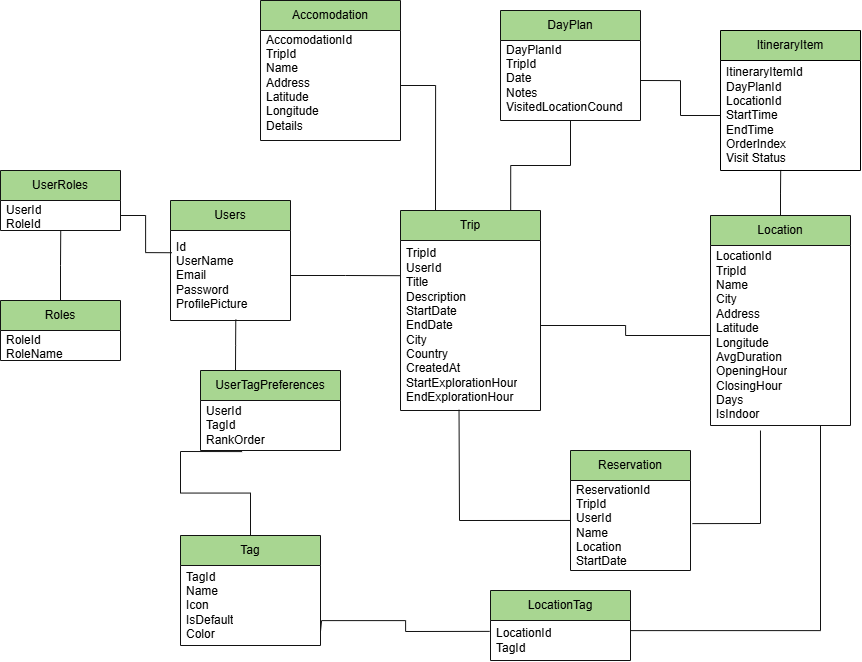

The diagram above was exported from draw.io. Its source (the exported page's mxGraphModel, read from the mxfile embedded in the PNG):
<mxGraphModel dx="2570" dy="2027" grid="1" gridSize="10" guides="1" tooltips="1" connect="0" arrows="1" fold="1" page="1" pageScale="1" pageWidth="850" pageHeight="1100" background="light-dark(#FFFFFF,#FFFFFF)" math="0" shadow="0">
  <root>
    <mxCell id="0" />
    <mxCell id="1" parent="0" />
    <mxCell id="ai6zKb6viCFZYj0s8lZO-1" parent="1" style="swimlane;fontStyle=0;childLayout=stackLayout;horizontal=1;startSize=30;horizontalStack=0;resizeParent=1;resizeParentMax=0;resizeLast=0;collapsible=1;marginBottom=0;whiteSpace=wrap;html=1;labelBackgroundColor=none;fillColor=light-dark(#EEEEEE, #a8d691);strokeColor=#FFFFFF;fontColor=light-dark(#1A1A1A,#000000);" value="Users" vertex="1">
      <mxGeometry height="120" width="120" x="50" y="70" as="geometry" />
    </mxCell>
    <mxCell id="ai6zKb6viCFZYj0s8lZO-2" parent="ai6zKb6viCFZYj0s8lZO-1" style="text;strokeColor=none;fillColor=none;align=left;verticalAlign=middle;spacingLeft=4;spacingRight=4;overflow=hidden;points=[[0,0.5],[1,0.5]];portConstraint=eastwest;rotatable=0;whiteSpace=wrap;html=1;labelBackgroundColor=none;fontColor=light-dark(#1A1A1A,#000000);" value="Id&lt;div&gt;UserName&lt;/div&gt;&lt;div&gt;Email&lt;/div&gt;&lt;div&gt;Password&lt;/div&gt;&lt;div&gt;ProfilePicture&lt;span style=&quot;white-space: pre;&quot;&gt;&#09;&lt;/span&gt;&lt;/div&gt;" vertex="1">
      <mxGeometry height="90" width="120" y="30" as="geometry" />
    </mxCell>
    <mxCell id="ai6zKb6viCFZYj0s8lZO-82" edge="1" parent="1" source="ai6zKb6viCFZYj0s8lZO-5" style="edgeStyle=orthogonalEdgeStyle;rounded=0;orthogonalLoop=1;jettySize=auto;html=1;endArrow=none;endFill=0;entryX=0.5;entryY=1;entryDx=0;entryDy=0;exitX=0.787;exitY=0.005;exitDx=0;exitDy=0;exitPerimeter=0;labelBackgroundColor=none;strokeColor=#FFFFFF;fontColor=light-dark(#1A1A1A,#000000);" target="ai6zKb6viCFZYj0s8lZO-22">
      <mxGeometry relative="1" as="geometry">
        <mxPoint x="390" y="78" as="sourcePoint" />
        <mxPoint x="349.55555555555566" y="30" as="targetPoint" />
      </mxGeometry>
    </mxCell>
    <mxCell id="DRuOcplq6lM-1SwvxcGk-2" edge="1" parent="1" source="ai6zKb6viCFZYj0s8lZO-5" style="edgeStyle=orthogonalEdgeStyle;rounded=0;orthogonalLoop=1;jettySize=auto;html=1;exitX=0.25;exitY=0;exitDx=0;exitDy=0;entryX=1;entryY=0.5;entryDx=0;entryDy=0;endArrow=none;endFill=0;labelBackgroundColor=none;strokeColor=#FFFFFF;fontColor=light-dark(#1A1A1A,#000000);" target="ai6zKb6viCFZYj0s8lZO-48">
      <mxGeometry relative="1" as="geometry" />
    </mxCell>
    <mxCell id="ai6zKb6viCFZYj0s8lZO-5" parent="1" style="swimlane;fontStyle=0;childLayout=stackLayout;horizontal=1;startSize=30;horizontalStack=0;resizeParent=1;resizeParentMax=0;resizeLast=0;collapsible=1;marginBottom=0;whiteSpace=wrap;html=1;labelBackgroundColor=none;fillColor=light-dark(#EEEEEE, #a8d691);strokeColor=#FFFFFF;fontColor=light-dark(#1A1A1A,#000000);" value="Trip" vertex="1">
      <mxGeometry height="200" width="140" x="280" y="80" as="geometry" />
    </mxCell>
    <mxCell id="ai6zKb6viCFZYj0s8lZO-6" parent="ai6zKb6viCFZYj0s8lZO-5" style="text;strokeColor=none;fillColor=none;align=left;verticalAlign=middle;spacingLeft=4;spacingRight=4;overflow=hidden;points=[[0,0.5],[1,0.5]];portConstraint=eastwest;rotatable=0;whiteSpace=wrap;html=1;labelBackgroundColor=none;fontColor=light-dark(#1A1A1A,#000000);" value="TripId&lt;div&gt;UserId&lt;/div&gt;&lt;div&gt;Title&lt;/div&gt;&lt;div&gt;Description&lt;/div&gt;&lt;div&gt;StartDate&lt;/div&gt;&lt;div&gt;EndDate&lt;/div&gt;&lt;div&gt;City&lt;/div&gt;&lt;div&gt;Country&lt;/div&gt;&lt;div&gt;CreatedAt&lt;/div&gt;&lt;div&gt;StartExplorationHour&lt;/div&gt;&lt;div&gt;EndExplorationHour&lt;/div&gt;" vertex="1">
      <mxGeometry height="170" width="140" y="30" as="geometry" />
    </mxCell>
    <mxCell id="ai6zKb6viCFZYj0s8lZO-76" edge="1" parent="1" source="ai6zKb6viCFZYj0s8lZO-10" style="edgeStyle=orthogonalEdgeStyle;rounded=0;orthogonalLoop=1;jettySize=auto;html=1;exitX=0.25;exitY=0;exitDx=0;exitDy=0;entryX=0.544;entryY=0.99;entryDx=0;entryDy=0;entryPerimeter=0;endArrow=none;endFill=0;labelBackgroundColor=none;strokeColor=#FFFFFF;fontColor=light-dark(#1A1A1A,#000000);" target="ai6zKb6viCFZYj0s8lZO-2">
      <mxGeometry relative="1" as="geometry">
        <mxPoint x="114.88235294117658" y="200" as="targetPoint" />
      </mxGeometry>
    </mxCell>
    <mxCell id="ai6zKb6viCFZYj0s8lZO-10" parent="1" style="swimlane;fontStyle=0;childLayout=stackLayout;horizontal=1;startSize=30;horizontalStack=0;resizeParent=1;resizeParentMax=0;resizeLast=0;collapsible=1;marginBottom=0;whiteSpace=wrap;html=1;labelBackgroundColor=none;fillColor=light-dark(#EEEEEE, #a8d691);strokeColor=#FFFFFF;fontColor=light-dark(#1A1A1A,#000000);" value="UserTagPreferences" vertex="1">
      <mxGeometry height="80" width="140" x="80" y="240" as="geometry" />
    </mxCell>
    <mxCell id="ai6zKb6viCFZYj0s8lZO-11" parent="ai6zKb6viCFZYj0s8lZO-10" style="text;strokeColor=none;fillColor=none;align=left;verticalAlign=middle;spacingLeft=4;spacingRight=4;overflow=hidden;points=[[0,0.5],[1,0.5]];portConstraint=eastwest;rotatable=0;whiteSpace=wrap;html=1;labelBackgroundColor=none;fontColor=light-dark(#1A1A1A,#000000);" value="UserId&lt;div&gt;TagId&lt;/div&gt;&lt;div&gt;RankOrder&lt;/div&gt;" vertex="1">
      <mxGeometry height="50" width="140" y="30" as="geometry" />
    </mxCell>
    <mxCell id="ai6zKb6viCFZYj0s8lZO-18" parent="1" style="swimlane;fontStyle=0;childLayout=stackLayout;horizontal=1;startSize=30;horizontalStack=0;resizeParent=1;resizeParentMax=0;resizeLast=0;collapsible=1;marginBottom=0;whiteSpace=wrap;html=1;labelBackgroundColor=none;fillColor=light-dark(#EEEEEE, #a8d691);strokeColor=#FFFFFF;fontColor=light-dark(#1A1A1A,#000000);" value="Tag" vertex="1">
      <mxGeometry height="110" width="140" x="60" y="405" as="geometry" />
    </mxCell>
    <mxCell id="ai6zKb6viCFZYj0s8lZO-19" parent="ai6zKb6viCFZYj0s8lZO-18" style="text;strokeColor=none;fillColor=none;align=left;verticalAlign=middle;spacingLeft=4;spacingRight=4;overflow=hidden;points=[[0,0.5],[1,0.5]];portConstraint=eastwest;rotatable=0;whiteSpace=wrap;html=1;labelBackgroundColor=none;fontColor=light-dark(#1A1A1A,#000000);" value="TagId&lt;div&gt;Name&lt;/div&gt;&lt;div&gt;Icon&lt;/div&gt;&lt;div&gt;IsDefault&lt;/div&gt;&lt;div&gt;Color&lt;/div&gt;" vertex="1">
      <mxGeometry height="80" width="140" y="30" as="geometry" />
    </mxCell>
    <mxCell id="ai6zKb6viCFZYj0s8lZO-22" parent="1" style="swimlane;fontStyle=0;childLayout=stackLayout;horizontal=1;startSize=30;horizontalStack=0;resizeParent=1;resizeParentMax=0;resizeLast=0;collapsible=1;marginBottom=0;whiteSpace=wrap;html=1;labelBackgroundColor=none;fillColor=light-dark(#EEEEEE, #a8d691);strokeColor=#FFFFFF;fontColor=light-dark(#1A1A1A,#000000);" value="DayPlan" vertex="1">
      <mxGeometry height="110" width="140" x="380" y="-120" as="geometry" />
    </mxCell>
    <mxCell id="ai6zKb6viCFZYj0s8lZO-23" parent="ai6zKb6viCFZYj0s8lZO-22" style="text;strokeColor=none;fillColor=none;align=left;verticalAlign=middle;spacingLeft=4;spacingRight=4;overflow=hidden;points=[[0,0.5],[1,0.5]];portConstraint=eastwest;rotatable=0;whiteSpace=wrap;html=1;labelBackgroundColor=none;fontColor=light-dark(#1A1A1A,#000000);" value="DayPlanId&lt;div&gt;TripId&lt;/div&gt;&lt;div&gt;Date&lt;/div&gt;&lt;div&gt;Notes&lt;/div&gt;&lt;div&gt;VisitedLocationCound&lt;/div&gt;&lt;div&gt;&lt;br&gt;&lt;/div&gt;" vertex="1">
      <mxGeometry height="80" width="140" y="30" as="geometry" />
    </mxCell>
    <mxCell id="ai6zKb6viCFZYj0s8lZO-26" parent="1" style="swimlane;fontStyle=0;childLayout=stackLayout;horizontal=1;startSize=30;horizontalStack=0;resizeParent=1;resizeParentMax=0;resizeLast=0;collapsible=1;marginBottom=0;whiteSpace=wrap;html=1;labelBackgroundColor=none;fillColor=light-dark(#EEEEEE, #a8d691);strokeColor=#FFFFFF;fontColor=light-dark(#1A1A1A,#000000);" value="LocationTag" vertex="1">
      <mxGeometry height="70" width="140" x="370" y="460" as="geometry" />
    </mxCell>
    <mxCell id="ai6zKb6viCFZYj0s8lZO-27" parent="ai6zKb6viCFZYj0s8lZO-26" style="text;strokeColor=none;fillColor=none;align=left;verticalAlign=middle;spacingLeft=4;spacingRight=4;overflow=hidden;points=[[0,0.5],[1,0.5]];portConstraint=eastwest;rotatable=0;whiteSpace=wrap;html=1;labelBackgroundColor=none;fontColor=light-dark(#1A1A1A,#000000);" value="LocationId&lt;div&gt;TagId&lt;/div&gt;" vertex="1">
      <mxGeometry height="40" width="140" y="30" as="geometry" />
    </mxCell>
    <mxCell id="ai6zKb6viCFZYj0s8lZO-84" edge="1" parent="1" source="ai6zKb6viCFZYj0s8lZO-30" style="edgeStyle=orthogonalEdgeStyle;rounded=0;orthogonalLoop=1;jettySize=auto;html=1;exitX=0.5;exitY=0;exitDx=0;exitDy=0;endArrow=none;endFill=0;entryX=0.43;entryY=0.995;entryDx=0;entryDy=0;entryPerimeter=0;labelBackgroundColor=none;strokeColor=#FFFFFF;fontColor=light-dark(#1A1A1A,#000000);" target="ai6zKb6viCFZYj0s8lZO-35">
      <mxGeometry relative="1" as="geometry">
        <mxPoint x="550.4761904761904" y="50" as="targetPoint" />
      </mxGeometry>
    </mxCell>
    <mxCell id="ai6zKb6viCFZYj0s8lZO-30" parent="1" style="swimlane;fontStyle=0;childLayout=stackLayout;horizontal=1;startSize=30;horizontalStack=0;resizeParent=1;resizeParentMax=0;resizeLast=0;collapsible=1;marginBottom=0;whiteSpace=wrap;html=1;labelBackgroundColor=none;fillColor=light-dark(#EEEEEE, #a8d691);strokeColor=#FFFFFF;fontColor=light-dark(#1A1A1A,#000000);" value="Location" vertex="1">
      <mxGeometry height="210" width="140" x="590" y="85" as="geometry" />
    </mxCell>
    <mxCell id="ai6zKb6viCFZYj0s8lZO-31" parent="ai6zKb6viCFZYj0s8lZO-30" style="text;strokeColor=none;fillColor=none;align=left;verticalAlign=middle;spacingLeft=4;spacingRight=4;overflow=hidden;points=[[0,0.5],[1,0.5]];portConstraint=eastwest;rotatable=0;whiteSpace=wrap;html=1;labelBackgroundColor=none;fontColor=light-dark(#1A1A1A,#000000);" value="LocationId&lt;div&gt;TripId&lt;/div&gt;&lt;div&gt;Name&lt;/div&gt;&lt;div&gt;City&lt;/div&gt;&lt;div&gt;Address&lt;/div&gt;&lt;div&gt;Latitude&lt;/div&gt;&lt;div&gt;Longitude&lt;/div&gt;&lt;div&gt;AvgDuration&lt;/div&gt;&lt;div&gt;OpeningHour&lt;/div&gt;&lt;div&gt;ClosingHour&lt;/div&gt;&lt;div&gt;Days&lt;/div&gt;&lt;div&gt;IsIndoor&lt;/div&gt;" vertex="1">
      <mxGeometry height="180" width="140" y="30" as="geometry" />
    </mxCell>
    <mxCell id="ai6zKb6viCFZYj0s8lZO-34" parent="1" style="swimlane;fontStyle=0;childLayout=stackLayout;horizontal=1;startSize=30;horizontalStack=0;resizeParent=1;resizeParentMax=0;resizeLast=0;collapsible=1;marginBottom=0;whiteSpace=wrap;html=1;labelBackgroundColor=none;fillColor=light-dark(#EEEEEE, #a8d691);strokeColor=light-dark(#000000,#000000);fontColor=light-dark(#1A1A1A,#000000);" value="ItineraryItem" vertex="1">
      <mxGeometry height="140" width="140" x="600" y="-100" as="geometry" />
    </mxCell>
    <mxCell id="ai6zKb6viCFZYj0s8lZO-35" parent="ai6zKb6viCFZYj0s8lZO-34" style="text;strokeColor=none;fillColor=none;align=left;verticalAlign=middle;spacingLeft=4;spacingRight=4;overflow=hidden;points=[[0,0.5],[1,0.5]];portConstraint=eastwest;rotatable=0;whiteSpace=wrap;html=1;labelBackgroundColor=none;fontColor=light-dark(#1A1A1A,#000000);" value="ItineraryItemId&lt;div&gt;DayPlanId&lt;/div&gt;&lt;div&gt;LocationId&lt;/div&gt;&lt;div&gt;StartTime&lt;/div&gt;&lt;div&gt;EndTime&lt;/div&gt;&lt;div&gt;OrderIndex&lt;/div&gt;&lt;div&gt;Visit Status&lt;/div&gt;" vertex="1">
      <mxGeometry height="110" width="140" y="30" as="geometry" />
    </mxCell>
    <mxCell id="ai6zKb6viCFZYj0s8lZO-47" parent="1" style="swimlane;fontStyle=0;childLayout=stackLayout;horizontal=1;startSize=30;horizontalStack=0;resizeParent=1;resizeParentMax=0;resizeLast=0;collapsible=1;marginBottom=0;whiteSpace=wrap;html=1;labelBackgroundColor=none;fillColor=light-dark(#EEEEEE, #a8d691);strokeColor=#FFFFFF;fontColor=light-dark(#1A1A1A,#000000);" value="Accomodation" vertex="1">
      <mxGeometry height="140" width="140" x="140" y="-130" as="geometry" />
    </mxCell>
    <mxCell id="ai6zKb6viCFZYj0s8lZO-48" parent="ai6zKb6viCFZYj0s8lZO-47" style="text;strokeColor=none;fillColor=none;align=left;verticalAlign=middle;spacingLeft=4;spacingRight=4;overflow=hidden;points=[[0,0.5],[1,0.5]];portConstraint=eastwest;rotatable=0;whiteSpace=wrap;html=1;labelBackgroundColor=none;fontColor=light-dark(#1A1A1A,#000000);" value="AccomodationId&lt;div&gt;TripId&lt;/div&gt;&lt;div&gt;Name&lt;/div&gt;&lt;div&gt;Address&lt;/div&gt;&lt;div&gt;Latitude&lt;/div&gt;&lt;div&gt;Longitude&lt;/div&gt;&lt;div&gt;Details&lt;/div&gt;&lt;div&gt;&lt;br&gt;&lt;/div&gt;" vertex="1">
      <mxGeometry height="110" width="140" y="30" as="geometry" />
    </mxCell>
    <mxCell id="ai6zKb6viCFZYj0s8lZO-62" parent="1" style="swimlane;fontStyle=0;childLayout=stackLayout;horizontal=1;startSize=30;horizontalStack=0;resizeParent=1;resizeParentMax=0;resizeLast=0;collapsible=1;marginBottom=0;whiteSpace=wrap;html=1;labelBackgroundColor=none;fillColor=light-dark(#EEEEEE, #a8d691);strokeColor=#FFFFFF;fontColor=light-dark(#1A1A1A,#000000);" value="UserRoles" vertex="1">
      <mxGeometry height="60" width="120" x="-120" y="40" as="geometry" />
    </mxCell>
    <mxCell id="ai6zKb6viCFZYj0s8lZO-63" parent="ai6zKb6viCFZYj0s8lZO-62" style="text;strokeColor=none;fillColor=none;align=left;verticalAlign=middle;spacingLeft=4;spacingRight=4;overflow=hidden;points=[[0,0.5],[1,0.5]];portConstraint=eastwest;rotatable=0;whiteSpace=wrap;html=1;labelBackgroundColor=none;fontColor=light-dark(#1A1A1A,#000000);" value="UserId&lt;div&gt;RoleId&lt;/div&gt;&lt;div&gt;&lt;br&gt;&lt;/div&gt;" vertex="1">
      <mxGeometry height="30" width="120" y="30" as="geometry" />
    </mxCell>
    <mxCell id="ai6zKb6viCFZYj0s8lZO-66" parent="1" style="swimlane;fontStyle=0;childLayout=stackLayout;horizontal=1;startSize=30;horizontalStack=0;resizeParent=1;resizeParentMax=0;resizeLast=0;collapsible=1;marginBottom=0;whiteSpace=wrap;html=1;labelBackgroundColor=none;fillColor=light-dark(#EEEEEE, #a8d691);strokeColor=#FFFFFF;fontColor=light-dark(#1A1A1A,#000000);" value="Roles" vertex="1">
      <mxGeometry height="60" width="120" x="-120" y="170" as="geometry" />
    </mxCell>
    <mxCell id="ai6zKb6viCFZYj0s8lZO-67" parent="ai6zKb6viCFZYj0s8lZO-66" style="text;strokeColor=none;fillColor=none;align=left;verticalAlign=middle;spacingLeft=4;spacingRight=4;overflow=hidden;points=[[0,0.5],[1,0.5]];portConstraint=eastwest;rotatable=0;whiteSpace=wrap;html=1;labelBackgroundColor=none;fontColor=light-dark(#1A1A1A,#000000);" value="RoleId&lt;div&gt;RoleName&lt;/div&gt;" vertex="1">
      <mxGeometry height="30" width="120" y="30" as="geometry" />
    </mxCell>
    <mxCell id="ai6zKb6viCFZYj0s8lZO-73" edge="1" parent="1" source="ai6zKb6viCFZYj0s8lZO-63" style="edgeStyle=orthogonalEdgeStyle;rounded=0;orthogonalLoop=1;jettySize=auto;html=1;exitX=1;exitY=0.5;exitDx=0;exitDy=0;entryX=0.011;entryY=0.247;entryDx=0;entryDy=0;entryPerimeter=0;endArrow=none;endFill=0;labelBackgroundColor=none;strokeColor=#FFFFFF;fontColor=light-dark(#1A1A1A,#000000);" target="ai6zKb6viCFZYj0s8lZO-2">
      <mxGeometry relative="1" as="geometry">
        <Array as="points">
          <mxPoint x="25" y="85" />
          <mxPoint x="25" y="122" />
        </Array>
      </mxGeometry>
    </mxCell>
    <mxCell id="ai6zKb6viCFZYj0s8lZO-74" edge="1" parent="1" source="ai6zKb6viCFZYj0s8lZO-66" style="edgeStyle=orthogonalEdgeStyle;rounded=0;orthogonalLoop=1;jettySize=auto;html=1;exitX=0.5;exitY=0;exitDx=0;exitDy=0;entryX=0.502;entryY=1;entryDx=0;entryDy=0;entryPerimeter=0;endArrow=none;endFill=0;labelBackgroundColor=none;strokeColor=#FFFFFF;fontColor=light-dark(#1A1A1A,#000000);" target="ai6zKb6viCFZYj0s8lZO-63">
      <mxGeometry relative="1" as="geometry" />
    </mxCell>
    <mxCell id="ai6zKb6viCFZYj0s8lZO-75" edge="1" parent="1" source="ai6zKb6viCFZYj0s8lZO-2" style="edgeStyle=orthogonalEdgeStyle;rounded=0;orthogonalLoop=1;jettySize=auto;html=1;exitX=1;exitY=0.5;exitDx=0;exitDy=0;entryX=0;entryY=0.207;entryDx=0;entryDy=0;entryPerimeter=0;endArrow=none;endFill=0;labelBackgroundColor=none;strokeColor=#FFFFFF;fontColor=light-dark(#1A1A1A,#000000);" target="ai6zKb6viCFZYj0s8lZO-6">
      <mxGeometry relative="1" as="geometry" />
    </mxCell>
    <mxCell id="ai6zKb6viCFZYj0s8lZO-77" edge="1" parent="1" source="ai6zKb6viCFZYj0s8lZO-18" style="edgeStyle=orthogonalEdgeStyle;rounded=0;orthogonalLoop=1;jettySize=auto;html=1;exitX=0.5;exitY=0;exitDx=0;exitDy=0;entryX=0.297;entryY=1.022;entryDx=0;entryDy=0;entryPerimeter=0;endArrow=none;endFill=0;labelBackgroundColor=none;strokeColor=#FFFFFF;fontColor=light-dark(#1A1A1A,#000000);" target="ai6zKb6viCFZYj0s8lZO-11">
      <mxGeometry relative="1" as="geometry" />
    </mxCell>
    <mxCell id="ai6zKb6viCFZYj0s8lZO-78" edge="1" parent="1" style="edgeStyle=orthogonalEdgeStyle;rounded=0;orthogonalLoop=1;jettySize=auto;html=1;entryX=-0.006;entryY=0.272;entryDx=0;entryDy=0;entryPerimeter=0;endArrow=none;endFill=0;labelBackgroundColor=none;strokeColor=#FFFFFF;fontColor=light-dark(#1A1A1A,#000000);" target="ai6zKb6viCFZYj0s8lZO-27">
      <mxGeometry relative="1" as="geometry">
        <Array as="points">
          <mxPoint x="200" y="501" />
          <mxPoint x="201" y="490" />
          <mxPoint x="285" y="490" />
          <mxPoint x="285" y="501" />
        </Array>
        <mxPoint x="200" y="480" as="sourcePoint" />
      </mxGeometry>
    </mxCell>
    <mxCell id="ai6zKb6viCFZYj0s8lZO-79" edge="1" parent="1" source="ai6zKb6viCFZYj0s8lZO-27" style="edgeStyle=orthogonalEdgeStyle;rounded=0;orthogonalLoop=1;jettySize=auto;html=1;exitX=1;exitY=0.5;exitDx=0;exitDy=0;endArrow=none;endFill=0;entryX=0.777;entryY=1.001;entryDx=0;entryDy=0;entryPerimeter=0;labelBackgroundColor=none;strokeColor=#FFFFFF;fontColor=light-dark(#1A1A1A,#000000);" target="ai6zKb6viCFZYj0s8lZO-31">
      <mxGeometry relative="1" as="geometry">
        <Array as="points">
          <mxPoint x="510" y="500" />
          <mxPoint x="700" y="500" />
          <mxPoint x="700" y="295" />
        </Array>
        <mxPoint x="700" y="280" as="targetPoint" />
      </mxGeometry>
    </mxCell>
    <mxCell id="ai6zKb6viCFZYj0s8lZO-80" edge="1" parent="1" source="ai6zKb6viCFZYj0s8lZO-6" style="edgeStyle=orthogonalEdgeStyle;rounded=0;orthogonalLoop=1;jettySize=auto;html=1;exitX=1;exitY=0.5;exitDx=0;exitDy=0;entryX=0;entryY=0.5;entryDx=0;entryDy=0;endArrow=none;endFill=0;labelBackgroundColor=none;strokeColor=#FFFFFF;fontColor=light-dark(#1A1A1A,#000000);" target="ai6zKb6viCFZYj0s8lZO-31">
      <mxGeometry relative="1" as="geometry" />
    </mxCell>
    <mxCell id="ai6zKb6viCFZYj0s8lZO-83" edge="1" parent="1" source="ai6zKb6viCFZYj0s8lZO-23" style="edgeStyle=orthogonalEdgeStyle;rounded=0;orthogonalLoop=1;jettySize=auto;html=1;exitX=1;exitY=0.5;exitDx=0;exitDy=0;entryX=0;entryY=0.5;entryDx=0;entryDy=0;endArrow=none;endFill=0;labelBackgroundColor=none;strokeColor=#FFFFFF;fontColor=light-dark(#1A1A1A,#000000);" target="ai6zKb6viCFZYj0s8lZO-35">
      <mxGeometry relative="1" as="geometry" />
    </mxCell>
    <mxCell id="ksFMHzra-SAj0lUw0hep-1" parent="1" style="swimlane;fontStyle=0;childLayout=stackLayout;horizontal=1;startSize=30;horizontalStack=0;resizeParent=1;resizeParentMax=0;resizeLast=0;collapsible=1;marginBottom=0;whiteSpace=wrap;html=1;labelBackgroundColor=none;fillColor=light-dark(#EEEEEE, #a8d691);strokeColor=#FFFFFF;fontColor=light-dark(#1A1A1A,#000000);" value="Reservation" vertex="1">
      <mxGeometry height="120" width="120" x="450" y="320" as="geometry" />
    </mxCell>
    <mxCell id="ksFMHzra-SAj0lUw0hep-2" parent="ksFMHzra-SAj0lUw0hep-1" style="text;strokeColor=none;fillColor=none;align=left;verticalAlign=middle;spacingLeft=4;spacingRight=4;overflow=hidden;points=[[0,0.5],[1,0.5]];portConstraint=eastwest;rotatable=0;whiteSpace=wrap;html=1;labelBackgroundColor=none;fontColor=light-dark(#1A1A1A,#000000);" value="&lt;div&gt;ReservationId&lt;/div&gt;&lt;div&gt;TripId&lt;/div&gt;&lt;div&gt;UserId&lt;/div&gt;&lt;div&gt;Name&lt;/div&gt;&lt;div&gt;Location&lt;/div&gt;&lt;div&gt;StartDate&lt;/div&gt;&lt;div&gt;EndDate&lt;/div&gt;&lt;div&gt;&lt;br&gt;&lt;/div&gt;" vertex="1">
      <mxGeometry height="90" width="120" y="30" as="geometry" />
    </mxCell>
    <mxCell id="ksFMHzra-SAj0lUw0hep-4" edge="1" parent="1" source="ksFMHzra-SAj0lUw0hep-2" style="endArrow=none;html=1;rounded=0;exitX=1.016;exitY=0.479;exitDx=0;exitDy=0;exitPerimeter=0;entryX=0.357;entryY=1.028;entryDx=0;entryDy=0;entryPerimeter=0;labelBackgroundColor=none;strokeColor=#FFFFFF;fontColor=light-dark(#1A1A1A,#000000);" target="ai6zKb6viCFZYj0s8lZO-31" value="">
      <mxGeometry height="50" relative="1" width="50" as="geometry">
        <Array as="points">
          <mxPoint x="640" y="393" />
        </Array>
        <mxPoint x="420" y="390" as="sourcePoint" />
        <mxPoint x="470" y="340" as="targetPoint" />
      </mxGeometry>
    </mxCell>
    <mxCell id="ksFMHzra-SAj0lUw0hep-5" edge="1" parent="1" source="ksFMHzra-SAj0lUw0hep-2" style="endArrow=none;html=1;rounded=0;entryX=0.418;entryY=0.996;entryDx=0;entryDy=0;entryPerimeter=0;exitX=0;exitY=0.444;exitDx=0;exitDy=0;exitPerimeter=0;labelBackgroundColor=none;strokeColor=#FFFFFF;fontColor=light-dark(#1A1A1A,#000000);" target="ai6zKb6viCFZYj0s8lZO-6" value="">
      <mxGeometry height="50" relative="1" width="50" as="geometry">
        <Array as="points">
          <mxPoint x="339" y="390" />
        </Array>
        <mxPoint x="420" y="390" as="sourcePoint" />
        <mxPoint x="470" y="340" as="targetPoint" />
      </mxGeometry>
    </mxCell>
  </root>
</mxGraphModel>